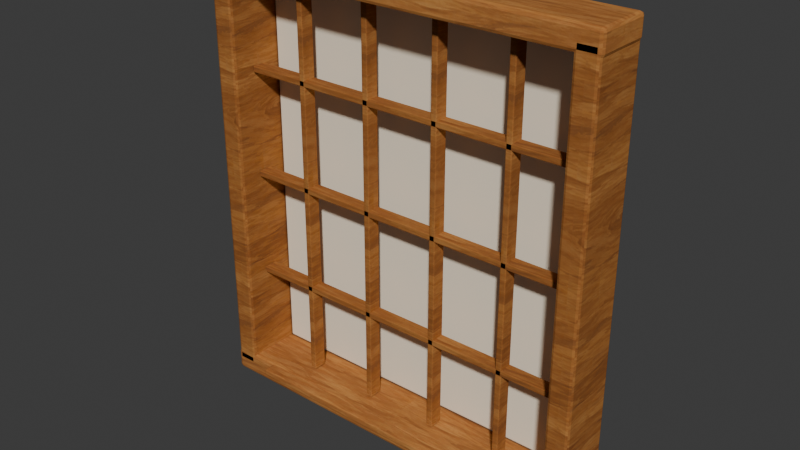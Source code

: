 # Source: WC_CAFE_Window_Recess_A.blend  (saved by Blender 5.2.44; exported with 4.5.12 LTS)
import bpy
from mathutils import Matrix  # noqa: F401  (used for matrix-valued properties, if any)

bpy.ops.wm.read_factory_settings(use_empty=True)
scene = bpy.context.scene
scene.name = 'Scene'

# ---- collections
col_collection = bpy.data.collections.new('Collection'); scene.collection.children.link(col_collection)

# ---- images (referenced by path relative to the original .blend; pixels are not part of the script)
import os
ASSET_DIR = os.environ.get("B2B_ASSET_DIR", "")  # directory of the original .blend (textures are referenced by path, not embedded)
HERE = os.path.dirname(os.path.abspath(__file__))  # packed textures are extracted next to this script under _unpacked/

def load_image(name, relpath, width, height, colorspace="sRGB"):
    """Load a texture the original file referenced (path relative to the .blend, or extracted next to this script)."""
    p = next((c for c in (os.path.join(HERE, relpath), os.path.join(ASSET_DIR, relpath)) if relpath and os.path.exists(c)), "")
    if p:
        img = bpy.data.images.load(p, check_existing=True)
        img.name = name
    else:  # same state as the original file: an image datablock whose file is absent (Cycles renders it pink)
        img = bpy.data.images.new(name, width, height)
        img.source = "FILE"
        img.filepath = "//" + (relpath or name)
    img.colorspace_settings.name = colorspace
    return img
img_cedar_painted_png = load_image('cedar_painted.png', '_unpacked/cedar_painted.5f9b32be.png', 512, 512, 'sRGB')

# ---- materials (node trees are filled in below, after node groups)
mat_wc_mat_cedar_mid = bpy.data.materials.new('WC_MAT_Cedar_Mid')
mat_wc_mat_cedar_light = bpy.data.materials.new('WC_MAT_Cedar_Light')
mat_wc_mat_paper_warm = bpy.data.materials.new('WC_MAT_Paper_Warm')

# ---- material node trees
mat_wc_mat_cedar_mid.use_nodes = True; mat_wc_mat_cedar_mid.node_tree.nodes.clear()
_N = mat_wc_mat_cedar_mid.node_tree.nodes; _L = mat_wc_mat_cedar_mid.node_tree.links
n0 = _N.new('ShaderNodeBsdfPrincipled'); n0.name = 'Principled BSDF'; n0.location = (-200, 100)
n0.inputs[2].default_value = 0.94
n0.inputs[10].default_value = 0.005
n0.inputs[13].default_value = 0.13
n1 = _N.new('ShaderNodeOutputMaterial'); n1.name = 'Material Output'; n1.location = (200, 100)
n2 = _N.new('ShaderNodeTexImage'); n2.name = 'Image Texture'; n2.location = (0, 0)
n2.image = img_cedar_painted_png
n3 = _N.new('ShaderNodeMixRGB'); n3.name = 'Mix (Legacy)'; n3.location = (0, 0)
n3.blend_type = 'MULTIPLY'
n3.inputs[0].default_value = 1.0
n3.inputs[2].default_value = (0.82, 0.77, 0.7, 1.0)
_L.new(n0.outputs[0], n1.inputs[0])
_L.new(n2.outputs[0], n3.inputs[1])
_L.new(n3.outputs[0], n0.inputs[0])
n1.is_active_output = True
mat_wc_mat_cedar_light.use_nodes = True; mat_wc_mat_cedar_light.node_tree.nodes.clear()
_N = mat_wc_mat_cedar_light.node_tree.nodes; _L = mat_wc_mat_cedar_light.node_tree.links
n0 = _N.new('ShaderNodeBsdfPrincipled'); n0.name = 'Principled BSDF'; n0.location = (-200, 100)
n0.inputs[2].default_value = 0.94
n0.inputs[10].default_value = 0.005
n0.inputs[13].default_value = 0.13
n1 = _N.new('ShaderNodeOutputMaterial'); n1.name = 'Material Output'; n1.location = (200, 100)
n2 = _N.new('ShaderNodeTexImage'); n2.name = 'Image Texture'; n2.location = (0, 0)
n2.image = img_cedar_painted_png
n3 = _N.new('ShaderNodeMixRGB'); n3.name = 'Mix (Legacy)'; n3.location = (0, 0)
n3.blend_type = 'MULTIPLY'
n3.inputs[0].default_value = 1.0
n3.inputs[2].default_value = (1.0, 0.99, 0.96, 1.0)
_L.new(n0.outputs[0], n1.inputs[0])
_L.new(n2.outputs[0], n3.inputs[1])
_L.new(n3.outputs[0], n0.inputs[0])
n1.is_active_output = True
mat_wc_mat_paper_warm.use_nodes = True; mat_wc_mat_paper_warm.node_tree.nodes.clear()
_N = mat_wc_mat_paper_warm.node_tree.nodes; _L = mat_wc_mat_paper_warm.node_tree.links
n0 = _N.new('ShaderNodeBsdfPrincipled'); n0.name = 'Principled BSDF'; n0.location = (-200, 100)
n0.inputs[0].default_value = (0.94, 0.84, 0.66, 1.0)
n0.inputs[2].default_value = 0.94
n0.inputs[10].default_value = 0.005
n0.inputs[13].default_value = 0.13
n1 = _N.new('ShaderNodeOutputMaterial'); n1.name = 'Material Output'; n1.location = (200, 100)
_L.new(n0.outputs[0], n1.inputs[0])
n1.is_active_output = True

# ---- world
world_world = bpy.data.worlds.new('World'); scene.world = world_world
world_world.use_nodes = True; world_world.node_tree.nodes.clear()
_N = world_world.node_tree.nodes; _L = world_world.node_tree.links
n0 = _N.new('ShaderNodeOutputWorld'); n0.name = 'World Output'; n0.location = (200, 100)
n1 = _N.new('ShaderNodeBackground'); n1.name = 'Background'; n1.location = (-200, 100)
n1.inputs[0].default_value = (0.05088, 0.05088, 0.05088, 1.0)
_L.new(n1.outputs[0], n0.inputs[0])
n0.is_active_output = True
world_world.color = (0.05088, 0.05088, 0.05088)
world_world.sun_shadow_jitter_overblur = 0.0

# ---- meshes
me_windowjamb_mesh = bpy.data.meshes.new('WindowJamb_Mesh')
me_windowjamb_mesh.from_pydata([(-0.045, -0.115, -0.85), (-0.045, -0.115, 0.85), (-0.045, 0.115, -0.85), (-0.045, 0.115, 0.85), (0.045, -0.115, -0.85), (0.045, -0.115, 0.85), (0.045, 0.115, -0.85), (0.045, 0.115, 0.85)], [], [(0, 1, 3, 2), (2, 3, 7, 6), (6, 7, 5, 4), (4, 5, 1, 0), (2, 6, 4, 0), (7, 3, 1, 5)])
_uv = me_windowjamb_mesh.uv_layers.new(name='UV0')
_uv.uv.foreach_set('vector', [-0.092, -0.68, -0.092, 0.68, 0.092, 0.68, 0.092, -0.68, -0.036, -0.68, -0.036, 0.68, 0.036, 0.68, 0.036, -0.68, 0.092, -0.68, 0.092, 0.68, -0.092, 0.68, -0.092, -0.68, 0.036, -0.68, 0.036, 0.68, -0.036, 0.68, -0.036, -0.68, -0.036, 0.092, 0.036, 0.092, 0.036, -0.092, -0.036, -0.092, 0.036, 0.092, -0.036, 0.092, -0.036, -0.092, 0.036, -0.092])
_ca = me_windowjamb_mesh.color_attributes.new('CavityPaint', 'FLOAT_COLOR', 'POINT')
_ca.data.foreach_set('color', [1.0, 1.0, 1.0, 1.0, 1.0, 1.0, 1.0, 1.0, 1.0, 1.0, 1.0, 1.0, 1.0, 1.0, 1.0, 1.0, 0.9775, 0.9775, 0.9775, 1.0, 0.9775, 0.9775, 0.9775, 1.0, 0.9775, 0.9775, 0.9775, 1.0, 0.9775, 0.9775, 0.9775, 1.0])
me_windowjamb_mesh.materials.append(mat_wc_mat_cedar_mid)
me_windowjamb_mesh.update()
me_windowjamb_mesh_001 = bpy.data.meshes.new('WindowJamb_Mesh.001')
me_windowjamb_mesh_001.from_pydata([(-0.045, -0.115, -0.85), (-0.045, -0.115, 0.85), (-0.045, 0.115, -0.85), (-0.045, 0.115, 0.85), (0.045, -0.115, -0.85), (0.045, -0.115, 0.85), (0.045, 0.115, -0.85), (0.045, 0.115, 0.85)], [], [(0, 1, 3, 2), (2, 3, 7, 6), (6, 7, 5, 4), (4, 5, 1, 0), (2, 6, 4, 0), (7, 3, 1, 5)])
_uv = me_windowjamb_mesh_001.uv_layers.new(name='UV0')
_uv.uv.foreach_set('vector', [-0.092, -0.68, -0.092, 0.68, 0.092, 0.68, 0.092, -0.68, -0.036, -0.68, -0.036, 0.68, 0.036, 0.68, 0.036, -0.68, 0.092, -0.68, 0.092, 0.68, -0.092, 0.68, -0.092, -0.68, 0.036, -0.68, 0.036, 0.68, -0.036, 0.68, -0.036, -0.68, -0.036, 0.092, 0.036, 0.092, 0.036, -0.092, -0.036, -0.092, 0.036, 0.092, -0.036, 0.092, -0.036, -0.092, 0.036, -0.092])
_ca = me_windowjamb_mesh_001.color_attributes.new('CavityPaint', 'FLOAT_COLOR', 'POINT')
_ca.data.foreach_set('color', [0.9775, 0.9775, 0.9775, 1.0, 0.9775, 0.9775, 0.9775, 1.0, 0.9775, 0.9775, 0.9775, 1.0, 0.9775, 0.9775, 0.9775, 1.0, 1.0, 1.0, 1.0, 1.0, 1.0, 1.0, 1.0, 1.0, 1.0, 1.0, 1.0, 1.0, 1.0, 1.0, 1.0, 1.0])
me_windowjamb_mesh_001.materials.append(mat_wc_mat_cedar_mid)
me_windowjamb_mesh_001.update()
me_windowheader_mesh = bpy.data.meshes.new('WindowHeader_Mesh')
me_windowheader_mesh.from_pydata([(-0.8, -0.115, -0.045), (-0.8, -0.115, 0.045), (-0.8, 0.115, -0.045), (-0.8, 0.115, 0.045), (0.8, -0.115, -0.045), (0.8, -0.115, 0.045), (0.8, 0.115, -0.045), (0.8, 0.115, 0.045)], [], [(0, 1, 3, 2), (2, 3, 7, 6), (6, 7, 5, 4), (4, 5, 1, 0), (2, 6, 4, 0), (7, 3, 1, 5)])
_uv = me_windowheader_mesh.uv_layers.new(name='UV0')
_uv.uv.foreach_set('vector', [-0.092, -0.036, -0.092, 0.036, 0.092, 0.036, 0.092, -0.036, -0.64, -0.036, -0.64, 0.036, 0.64, 0.036, 0.64, -0.036, 0.092, -0.036, 0.092, 0.036, -0.092, 0.036, -0.092, -0.036, 0.64, -0.036, 0.64, 0.036, -0.64, 0.036, -0.64, -0.036, -0.64, 0.092, 0.64, 0.092, 0.64, -0.092, -0.64, -0.092, 0.64, 0.092, -0.64, 0.092, -0.64, -0.092, 0.64, -0.092])
_ca = me_windowheader_mesh.color_attributes.new('CavityPaint', 'FLOAT_COLOR', 'POINT')
_ca.data.foreach_set('color', [1.0, 1.0, 1.0, 1.0, 1.0, 1.0, 1.0, 1.0, 1.0, 1.0, 1.0, 1.0, 1.0, 1.0, 1.0, 1.0, 1.0, 1.0, 1.0, 1.0, 1.0, 1.0, 1.0, 1.0, 1.0, 1.0, 1.0, 1.0, 1.0, 1.0, 1.0, 1.0])
me_windowheader_mesh.materials.append(mat_wc_mat_cedar_light)
me_windowheader_mesh.update()
me_windowheader_mesh_001 = bpy.data.meshes.new('WindowHeader_Mesh.001')
me_windowheader_mesh_001.from_pydata([(-0.8, -0.115, -0.045), (-0.8, -0.115, 0.045), (-0.8, 0.115, -0.045), (-0.8, 0.115, 0.045), (0.8, -0.115, -0.045), (0.8, -0.115, 0.045), (0.8, 0.115, -0.045), (0.8, 0.115, 0.045)], [], [(0, 1, 3, 2), (2, 3, 7, 6), (6, 7, 5, 4), (4, 5, 1, 0), (2, 6, 4, 0), (7, 3, 1, 5)])
_uv = me_windowheader_mesh_001.uv_layers.new(name='UV0')
_uv.uv.foreach_set('vector', [-0.092, -0.036, -0.092, 0.036, 0.092, 0.036, 0.092, -0.036, -0.64, -0.036, -0.64, 0.036, 0.64, 0.036, 0.64, -0.036, 0.092, -0.036, 0.092, 0.036, -0.092, 0.036, -0.092, -0.036, 0.64, -0.036, 0.64, 0.036, -0.64, 0.036, -0.64, -0.036, -0.64, 0.092, 0.64, 0.092, 0.64, -0.092, -0.64, -0.092, 0.64, 0.092, -0.64, 0.092, -0.64, -0.092, 0.64, -0.092])
_ca = me_windowheader_mesh_001.color_attributes.new('CavityPaint', 'FLOAT_COLOR', 'POINT')
_ca.data.foreach_set('color', [1.0, 1.0, 1.0, 1.0, 1.0, 1.0, 1.0, 1.0, 1.0, 1.0, 1.0, 1.0, 1.0, 1.0, 1.0, 1.0, 1.0, 1.0, 1.0, 1.0, 1.0, 1.0, 1.0, 1.0, 1.0, 1.0, 1.0, 1.0, 1.0, 1.0, 1.0, 1.0])
me_windowheader_mesh_001.materials.append(mat_wc_mat_cedar_light)
me_windowheader_mesh_001.update()
me_quietpaperbacking_mesh = bpy.data.meshes.new('QuietPaperBacking_Mesh')
me_quietpaperbacking_mesh.from_pydata([(-0.7, -0.01, -0.8), (-0.7, -0.01, 0.8), (-0.7, 0.01, -0.8), (-0.7, 0.01, 0.8), (0.7, -0.01, -0.8), (0.7, -0.01, 0.8), (0.7, 0.01, -0.8), (0.7, 0.01, 0.8)], [], [(0, 1, 3, 2), (2, 3, 7, 6), (6, 7, 5, 4), (4, 5, 1, 0), (2, 6, 4, 0), (7, 3, 1, 5)])
_uv = me_quietpaperbacking_mesh.uv_layers.new(name='UV0')
_uv.uv.foreach_set('vector', [-0.008, -0.64, -0.008, 0.64, 0.008, 0.64, 0.008, -0.64, -0.56, -0.64, -0.56, 0.64, 0.56, 0.64, 0.56, -0.64, 0.008, -0.64, 0.008, 0.64, -0.008, 0.64, -0.008, -0.64, 0.56, -0.64, 0.56, 0.64, -0.56, 0.64, -0.56, -0.64, -0.56, 0.008, 0.56, 0.008, 0.56, -0.008, -0.56, -0.008, 0.56, 0.008, -0.56, 0.008, -0.56, -0.008, 0.56, -0.008])
_ca = me_quietpaperbacking_mesh.color_attributes.new('CavityPaint', 'FLOAT_COLOR', 'POINT')
_ca.data.foreach_set('color', [0.82, 0.82, 0.82, 1.0, 0.82, 0.82, 0.82, 1.0, 1.0, 1.0, 1.0, 1.0, 1.0, 1.0, 1.0, 1.0, 0.82, 0.82, 0.82, 1.0, 0.82, 0.82, 0.82, 1.0, 1.0, 1.0, 1.0, 1.0, 1.0, 1.0, 1.0, 1.0])
me_quietpaperbacking_mesh.materials.append(mat_wc_mat_paper_warm)
me_quietpaperbacking_mesh.update()
me_shojivertical_mesh = bpy.data.meshes.new('ShojiVertical_Mesh')
me_shojivertical_mesh.from_pydata([(-0.0125, -0.0275, -0.8), (-0.0125, -0.0275, 0.8), (-0.0125, 0.0275, -0.8), (-0.0125, 0.0275, 0.8), (0.0125, -0.0275, -0.8), (0.0125, -0.0275, 0.8), (0.0125, 0.0275, -0.8), (0.0125, 0.0275, 0.8)], [], [(0, 1, 3, 2), (2, 3, 7, 6), (6, 7, 5, 4), (4, 5, 1, 0), (2, 6, 4, 0), (7, 3, 1, 5)])
_uv = me_shojivertical_mesh.uv_layers.new(name='UV0')
_uv.uv.foreach_set('vector', [-0.022, -0.64, -0.022, 0.64, 0.022, 0.64, 0.022, -0.64, -0.01, -0.64, -0.01, 0.64, 0.01, 0.64, 0.01, -0.64, 0.022, -0.64, 0.022, 0.64, -0.022, 0.64, -0.022, -0.64, 0.01, -0.64, 0.01, 0.64, -0.01, 0.64, -0.01, -0.64, -0.01, 0.022, 0.01, 0.022, 0.01, -0.022, -0.01, -0.022, 0.01, 0.022, -0.01, 0.022, -0.01, -0.022, 0.01, -0.022])
_ca = me_shojivertical_mesh.color_attributes.new('CavityPaint', 'FLOAT_COLOR', 'POINT')
_ca.data.foreach_set('color', [0.8425, 0.8425, 0.8425, 1.0, 0.8425, 0.8425, 0.8425, 1.0, 0.82, 0.82, 0.82, 1.0, 0.82, 0.82, 0.82, 1.0, 0.8425, 0.8425, 0.8425, 1.0, 0.8425, 0.8425, 0.8425, 1.0, 0.82, 0.82, 0.82, 1.0, 0.82, 0.82, 0.82, 1.0])
me_shojivertical_mesh.materials.append(mat_wc_mat_cedar_mid)
me_shojivertical_mesh.update()
me_shojivertical_mesh_001 = bpy.data.meshes.new('ShojiVertical_Mesh.001')
me_shojivertical_mesh_001.from_pydata([(-0.0125, -0.0275, -0.8), (-0.0125, -0.0275, 0.8), (-0.0125, 0.0275, -0.8), (-0.0125, 0.0275, 0.8), (0.0125, -0.0275, -0.8), (0.0125, -0.0275, 0.8), (0.0125, 0.0275, -0.8), (0.0125, 0.0275, 0.8)], [], [(0, 1, 3, 2), (2, 3, 7, 6), (6, 7, 5, 4), (4, 5, 1, 0), (2, 6, 4, 0), (7, 3, 1, 5)])
_uv = me_shojivertical_mesh_001.uv_layers.new(name='UV0')
_uv.uv.foreach_set('vector', [-0.022, -0.64, -0.022, 0.64, 0.022, 0.64, 0.022, -0.64, -0.01, -0.64, -0.01, 0.64, 0.01, 0.64, 0.01, -0.64, 0.022, -0.64, 0.022, 0.64, -0.022, 0.64, -0.022, -0.64, 0.01, -0.64, 0.01, 0.64, -0.01, 0.64, -0.01, -0.64, -0.01, 0.022, 0.01, 0.022, 0.01, -0.022, -0.01, -0.022, 0.01, 0.022, -0.01, 0.022, -0.01, -0.022, 0.01, -0.022])
_ca = me_shojivertical_mesh_001.color_attributes.new('CavityPaint', 'FLOAT_COLOR', 'POINT')
_ca.data.foreach_set('color', [0.8425, 0.8425, 0.8425, 1.0, 0.8425, 0.8425, 0.8425, 1.0, 0.82, 0.82, 0.82, 1.0, 0.82, 0.82, 0.82, 1.0, 0.8425, 0.8425, 0.8425, 1.0, 0.8425, 0.8425, 0.8425, 1.0, 0.82, 0.82, 0.82, 1.0, 0.82, 0.82, 0.82, 1.0])
me_shojivertical_mesh_001.materials.append(mat_wc_mat_cedar_mid)
me_shojivertical_mesh_001.update()
me_shojivertical_mesh_002 = bpy.data.meshes.new('ShojiVertical_Mesh.002')
me_shojivertical_mesh_002.from_pydata([(-0.0125, -0.0275, -0.8), (-0.0125, -0.0275, 0.8), (-0.0125, 0.0275, -0.8), (-0.0125, 0.0275, 0.8), (0.0125, -0.0275, -0.8), (0.0125, -0.0275, 0.8), (0.0125, 0.0275, -0.8), (0.0125, 0.0275, 0.8)], [], [(0, 1, 3, 2), (2, 3, 7, 6), (6, 7, 5, 4), (4, 5, 1, 0), (2, 6, 4, 0), (7, 3, 1, 5)])
_uv = me_shojivertical_mesh_002.uv_layers.new(name='UV0')
_uv.uv.foreach_set('vector', [-0.022, -0.64, -0.022, 0.64, 0.022, 0.64, 0.022, -0.64, -0.01, -0.64, -0.01, 0.64, 0.01, 0.64, 0.01, -0.64, 0.022, -0.64, 0.022, 0.64, -0.022, 0.64, -0.022, -0.64, 0.01, -0.64, 0.01, 0.64, -0.01, 0.64, -0.01, -0.64, -0.01, 0.022, 0.01, 0.022, 0.01, -0.022, -0.01, -0.022, 0.01, 0.022, -0.01, 0.022, -0.01, -0.022, 0.01, -0.022])
_ca = me_shojivertical_mesh_002.color_attributes.new('CavityPaint', 'FLOAT_COLOR', 'POINT')
_ca.data.foreach_set('color', [0.8425, 0.8425, 0.8425, 1.0, 0.8425, 0.8425, 0.8425, 1.0, 0.82, 0.82, 0.82, 1.0, 0.82, 0.82, 0.82, 1.0, 0.8425, 0.8425, 0.8425, 1.0, 0.8425, 0.8425, 0.8425, 1.0, 0.82, 0.82, 0.82, 1.0, 0.82, 0.82, 0.82, 1.0])
me_shojivertical_mesh_002.materials.append(mat_wc_mat_cedar_mid)
me_shojivertical_mesh_002.update()
me_shojivertical_mesh_003 = bpy.data.meshes.new('ShojiVertical_Mesh.003')
me_shojivertical_mesh_003.from_pydata([(-0.0125, -0.0275, -0.8), (-0.0125, -0.0275, 0.8), (-0.0125, 0.0275, -0.8), (-0.0125, 0.0275, 0.8), (0.0125, -0.0275, -0.8), (0.0125, -0.0275, 0.8), (0.0125, 0.0275, -0.8), (0.0125, 0.0275, 0.8)], [], [(0, 1, 3, 2), (2, 3, 7, 6), (6, 7, 5, 4), (4, 5, 1, 0), (2, 6, 4, 0), (7, 3, 1, 5)])
_uv = me_shojivertical_mesh_003.uv_layers.new(name='UV0')
_uv.uv.foreach_set('vector', [-0.022, -0.64, -0.022, 0.64, 0.022, 0.64, 0.022, -0.64, -0.01, -0.64, -0.01, 0.64, 0.01, 0.64, 0.01, -0.64, 0.022, -0.64, 0.022, 0.64, -0.022, 0.64, -0.022, -0.64, 0.01, -0.64, 0.01, 0.64, -0.01, 0.64, -0.01, -0.64, -0.01, 0.022, 0.01, 0.022, 0.01, -0.022, -0.01, -0.022, 0.01, 0.022, -0.01, 0.022, -0.01, -0.022, 0.01, -0.022])
_ca = me_shojivertical_mesh_003.color_attributes.new('CavityPaint', 'FLOAT_COLOR', 'POINT')
_ca.data.foreach_set('color', [0.8425, 0.8425, 0.8425, 1.0, 0.8425, 0.8425, 0.8425, 1.0, 0.82, 0.82, 0.82, 1.0, 0.82, 0.82, 0.82, 1.0, 0.8425, 0.8425, 0.8425, 1.0, 0.8425, 0.8425, 0.8425, 1.0, 0.82, 0.82, 0.82, 1.0, 0.82, 0.82, 0.82, 1.0])
me_shojivertical_mesh_003.materials.append(mat_wc_mat_cedar_mid)
me_shojivertical_mesh_003.update()
me_shojihorizontal_mesh = bpy.data.meshes.new('ShojiHorizontal_Mesh')
me_shojihorizontal_mesh.from_pydata([(-0.7, -0.0275, -0.0125), (-0.7, -0.0275, 0.0125), (-0.7, 0.0275, -0.0125), (-0.7, 0.0275, 0.0125), (0.7, -0.0275, -0.0125), (0.7, -0.0275, 0.0125), (0.7, 0.0275, -0.0125), (0.7, 0.0275, 0.0125)], [], [(0, 1, 3, 2), (2, 3, 7, 6), (6, 7, 5, 4), (4, 5, 1, 0), (2, 6, 4, 0), (7, 3, 1, 5)])
_uv = me_shojihorizontal_mesh.uv_layers.new(name='UV0')
_uv.uv.foreach_set('vector', [-0.022, -0.01, -0.022, 0.01, 0.022, 0.01, 0.022, -0.01, -0.56, -0.01, -0.56, 0.01, 0.56, 0.01, 0.56, -0.01, 0.022, -0.01, 0.022, 0.01, -0.022, 0.01, -0.022, -0.01, 0.56, -0.01, 0.56, 0.01, -0.56, 0.01, -0.56, -0.01, -0.56, 0.022, 0.56, 0.022, 0.56, -0.022, -0.56, -0.022, 0.56, 0.022, -0.56, 0.022, -0.56, -0.022, 0.56, -0.022])
_ca = me_shojihorizontal_mesh.color_attributes.new('CavityPaint', 'FLOAT_COLOR', 'POINT')
_ca.data.foreach_set('color', [0.865, 0.865, 0.865, 1.0, 0.865, 0.865, 0.865, 1.0, 0.8425, 0.8425, 0.8425, 1.0, 0.8425, 0.8425, 0.8425, 1.0, 0.865, 0.865, 0.865, 1.0, 0.865, 0.865, 0.865, 1.0, 0.8425, 0.8425, 0.8425, 1.0, 0.8425, 0.8425, 0.8425, 1.0])
me_shojihorizontal_mesh.materials.append(mat_wc_mat_cedar_mid)
me_shojihorizontal_mesh.update()
me_shojihorizontal_mesh_001 = bpy.data.meshes.new('ShojiHorizontal_Mesh.001')
me_shojihorizontal_mesh_001.from_pydata([(-0.7, -0.0275, -0.0125), (-0.7, -0.0275, 0.0125), (-0.7, 0.0275, -0.0125), (-0.7, 0.0275, 0.0125), (0.7, -0.0275, -0.0125), (0.7, -0.0275, 0.0125), (0.7, 0.0275, -0.0125), (0.7, 0.0275, 0.0125)], [], [(0, 1, 3, 2), (2, 3, 7, 6), (6, 7, 5, 4), (4, 5, 1, 0), (2, 6, 4, 0), (7, 3, 1, 5)])
_uv = me_shojihorizontal_mesh_001.uv_layers.new(name='UV0')
_uv.uv.foreach_set('vector', [-0.022, -0.01, -0.022, 0.01, 0.022, 0.01, 0.022, -0.01, -0.56, -0.01, -0.56, 0.01, 0.56, 0.01, 0.56, -0.01, 0.022, -0.01, 0.022, 0.01, -0.022, 0.01, -0.022, -0.01, 0.56, -0.01, 0.56, 0.01, -0.56, 0.01, -0.56, -0.01, -0.56, 0.022, 0.56, 0.022, 0.56, -0.022, -0.56, -0.022, 0.56, 0.022, -0.56, 0.022, -0.56, -0.022, 0.56, -0.022])
_ca = me_shojihorizontal_mesh_001.color_attributes.new('CavityPaint', 'FLOAT_COLOR', 'POINT')
_ca.data.foreach_set('color', [0.865, 0.865, 0.865, 1.0, 0.865, 0.865, 0.865, 1.0, 0.8425, 0.8425, 0.8425, 1.0, 0.8425, 0.8425, 0.8425, 1.0, 0.865, 0.865, 0.865, 1.0, 0.865, 0.865, 0.865, 1.0, 0.8425, 0.8425, 0.8425, 1.0, 0.8425, 0.8425, 0.8425, 1.0])
me_shojihorizontal_mesh_001.materials.append(mat_wc_mat_cedar_mid)
me_shojihorizontal_mesh_001.update()
me_shojihorizontal_mesh_002 = bpy.data.meshes.new('ShojiHorizontal_Mesh.002')
me_shojihorizontal_mesh_002.from_pydata([(-0.7, -0.0275, -0.0125), (-0.7, -0.0275, 0.0125), (-0.7, 0.0275, -0.0125), (-0.7, 0.0275, 0.0125), (0.7, -0.0275, -0.0125), (0.7, -0.0275, 0.0125), (0.7, 0.0275, -0.0125), (0.7, 0.0275, 0.0125)], [], [(0, 1, 3, 2), (2, 3, 7, 6), (6, 7, 5, 4), (4, 5, 1, 0), (2, 6, 4, 0), (7, 3, 1, 5)])
_uv = me_shojihorizontal_mesh_002.uv_layers.new(name='UV0')
_uv.uv.foreach_set('vector', [-0.022, -0.01, -0.022, 0.01, 0.022, 0.01, 0.022, -0.01, -0.56, -0.01, -0.56, 0.01, 0.56, 0.01, 0.56, -0.01, 0.022, -0.01, 0.022, 0.01, -0.022, 0.01, -0.022, -0.01, 0.56, -0.01, 0.56, 0.01, -0.56, 0.01, -0.56, -0.01, -0.56, 0.022, 0.56, 0.022, 0.56, -0.022, -0.56, -0.022, 0.56, 0.022, -0.56, 0.022, -0.56, -0.022, 0.56, -0.022])
_ca = me_shojihorizontal_mesh_002.color_attributes.new('CavityPaint', 'FLOAT_COLOR', 'POINT')
_ca.data.foreach_set('color', [0.865, 0.865, 0.865, 1.0, 0.865, 0.865, 0.865, 1.0, 0.8425, 0.8425, 0.8425, 1.0, 0.8425, 0.8425, 0.8425, 1.0, 0.865, 0.865, 0.865, 1.0, 0.865, 0.865, 0.865, 1.0, 0.8425, 0.8425, 0.8425, 1.0, 0.8425, 0.8425, 0.8425, 1.0])
me_shojihorizontal_mesh_002.materials.append(mat_wc_mat_cedar_mid)
me_shojihorizontal_mesh_002.update()
me_x = bpy.data.meshes.new('ลูกบาศก์')
me_x.from_pydata([(-0.605, -0.05, -0.013), (-0.605, -0.05, 0.013), (-0.605, 0.05, -0.013), (-0.605, 0.05, 0.013), (0.605, -0.05, -0.013), (0.605, -0.05, 0.013), (0.605, 0.05, -0.013), (0.605, 0.05, 0.013)], [], [(0, 1, 3, 2), (2, 3, 7, 6), (6, 7, 5, 4), (4, 5, 1, 0), (2, 6, 4, 0), (7, 3, 1, 5)])
_uv = me_x.uv_layers.new(name='UV0')
_uv.uv.foreach_set('vector', [-0.04, -0.0104, -0.04, 0.0104, 0.04, 0.0104, 0.04, -0.0104, -0.484, -0.0104, -0.484, 0.0104, 0.484, 0.0104, 0.484, -0.0104, 0.04, -0.0104, 0.04, 0.0104, -0.04, 0.0104, -0.04, -0.0104, 0.484, -0.0104, 0.484, 0.0104, -0.484, 0.0104, -0.484, -0.0104, -0.484, 0.04, 0.484, 0.04, 0.484, -0.04, -0.484, -0.04, 0.484, 0.04, -0.484, 0.04, -0.484, -0.04, 0.484, -0.04])
_ca = me_x.color_attributes.new('CavityPaint', 'FLOAT_COLOR', 'POINT')
_ca.data.foreach_set('color', [1.0, 1.0, 1.0, 1.0, 1.0, 1.0, 1.0, 1.0, 0.91, 0.91, 0.91, 1.0, 0.8425, 0.8425, 0.8425, 1.0, 1.0, 1.0, 1.0, 1.0, 1.0, 1.0, 1.0, 1.0, 0.91, 0.91, 0.91, 1.0, 0.8425, 0.8425, 0.8425, 1.0])
me_x.materials.append(mat_wc_mat_cedar_light)
me_x.update()

# ---- objects
ob_wc_cafe_window_recess_a = bpy.data.objects.new('WC_CAFE_Window_Recess_A', None)
ob_windowjamb = bpy.data.objects.new('WindowJamb', me_windowjamb_mesh)
ob_windowjamb_001 = bpy.data.objects.new('WindowJamb.001', me_windowjamb_mesh_001)
ob_windowheader = bpy.data.objects.new('WindowHeader', me_windowheader_mesh)
ob_windowheader_001 = bpy.data.objects.new('WindowHeader.001', me_windowheader_mesh_001)
ob_quietpaperbacking = bpy.data.objects.new('QuietPaperBacking', me_quietpaperbacking_mesh)
ob_shojivertical = bpy.data.objects.new('ShojiVertical', me_shojivertical_mesh)
ob_shojivertical_001 = bpy.data.objects.new('ShojiVertical.001', me_shojivertical_mesh_001)
ob_shojivertical_002 = bpy.data.objects.new('ShojiVertical.002', me_shojivertical_mesh_002)
ob_shojivertical_003 = bpy.data.objects.new('ShojiVertical.003', me_shojivertical_mesh_003)
ob_shojihorizontal = bpy.data.objects.new('ShojiHorizontal', me_shojihorizontal_mesh)
ob_shojihorizontal_001 = bpy.data.objects.new('ShojiHorizontal.001', me_shojihorizontal_mesh_001)
ob_shojihorizontal_002 = bpy.data.objects.new('ShojiHorizontal.002', me_shojihorizontal_mesh_002)
ob_windowinnersillbead = bpy.data.objects.new('WindowInnerSillBead', me_x)

# ---- transforms, parenting, visibility, modifiers, constraints
ob_wc_cafe_window_recess_a.location = (0.0, 0.0, 0.0)
ob_windowjamb.parent = ob_wc_cafe_window_recess_a
ob_windowjamb.location = (0.0, 0.0, 0.85)
_m = ob_windowjamb.modifiers.new('SoftAuthoredBevel', 'BEVEL')
_m.width = 0.0116
_m.width_pct = 0.0116
_m.segments = 2
_m.harden_normals = True
_m = ob_windowjamb.modifiers.new('FaceWeightedNormals', 'WEIGHTED_NORMAL')
_m.keep_sharp = True
ob_windowjamb_001.parent = ob_wc_cafe_window_recess_a
ob_windowjamb_001.location = (1.5, 0.0, 0.85)
_m = ob_windowjamb_001.modifiers.new('SoftAuthoredBevel', 'BEVEL')
_m.width = 0.0116
_m.width_pct = 0.0116
_m.segments = 2
_m.harden_normals = True
_m = ob_windowjamb_001.modifiers.new('FaceWeightedNormals', 'WEIGHTED_NORMAL')
_m.keep_sharp = True
ob_windowheader.parent = ob_wc_cafe_window_recess_a
ob_windowheader.location = (0.75, 0.0, 0.0)
_m = ob_windowheader.modifiers.new('SoftAuthoredBevel', 'BEVEL')
_m.width = 0.01392
_m.width_pct = 0.01392
_m.segments = 2
_m.harden_normals = True
_m = ob_windowheader.modifiers.new('FaceWeightedNormals', 'WEIGHTED_NORMAL')
_m.keep_sharp = True
ob_windowheader_001.parent = ob_wc_cafe_window_recess_a
ob_windowheader_001.location = (0.75, 0.0, 1.7)
_m = ob_windowheader_001.modifiers.new('SoftAuthoredBevel', 'BEVEL')
_m.width = 0.01392
_m.width_pct = 0.01392
_m.segments = 2
_m.harden_normals = True
_m = ob_windowheader_001.modifiers.new('FaceWeightedNormals', 'WEIGHTED_NORMAL')
_m.keep_sharp = True
ob_quietpaperbacking.parent = ob_wc_cafe_window_recess_a
ob_quietpaperbacking.location = (0.75, 0.11, 0.85)
_m = ob_quietpaperbacking.modifiers.new('SoftAuthoredBevel', 'BEVEL')
_m.width = 0.0058
_m.width_pct = 0.0058
_m.segments = 2
_m.harden_normals = True
_m = ob_quietpaperbacking.modifiers.new('FaceWeightedNormals', 'WEIGHTED_NORMAL')
_m.keep_sharp = True
ob_shojivertical.parent = ob_wc_cafe_window_recess_a
ob_shojivertical.location = (0.3, 0.0, 0.85)
_m = ob_shojivertical.modifiers.new('SoftAuthoredBevel', 'BEVEL')
_m.width = 0.00348
_m.width_pct = 0.00348
_m.segments = 2
_m.harden_normals = True
_m = ob_shojivertical.modifiers.new('FaceWeightedNormals', 'WEIGHTED_NORMAL')
_m.keep_sharp = True
ob_shojivertical_001.parent = ob_wc_cafe_window_recess_a
ob_shojivertical_001.location = (0.6, 0.0, 0.85)
_m = ob_shojivertical_001.modifiers.new('SoftAuthoredBevel', 'BEVEL')
_m.width = 0.00348
_m.width_pct = 0.00348
_m.segments = 2
_m.harden_normals = True
_m = ob_shojivertical_001.modifiers.new('FaceWeightedNormals', 'WEIGHTED_NORMAL')
_m.keep_sharp = True
ob_shojivertical_002.parent = ob_wc_cafe_window_recess_a
ob_shojivertical_002.location = (0.9, 0.0, 0.85)
_m = ob_shojivertical_002.modifiers.new('SoftAuthoredBevel', 'BEVEL')
_m.width = 0.00348
_m.width_pct = 0.00348
_m.segments = 2
_m.harden_normals = True
_m = ob_shojivertical_002.modifiers.new('FaceWeightedNormals', 'WEIGHTED_NORMAL')
_m.keep_sharp = True
ob_shojivertical_003.parent = ob_wc_cafe_window_recess_a
ob_shojivertical_003.location = (1.2, 0.0, 0.85)
_m = ob_shojivertical_003.modifiers.new('SoftAuthoredBevel', 'BEVEL')
_m.width = 0.00348
_m.width_pct = 0.00348
_m.segments = 2
_m.harden_normals = True
_m = ob_shojivertical_003.modifiers.new('FaceWeightedNormals', 'WEIGHTED_NORMAL')
_m.keep_sharp = True
ob_shojihorizontal.parent = ob_wc_cafe_window_recess_a
ob_shojihorizontal.location = (0.75, 0.0, 0.425)
_m = ob_shojihorizontal.modifiers.new('SoftAuthoredBevel', 'BEVEL')
_m.width = 0.00348
_m.width_pct = 0.00348
_m.segments = 2
_m.harden_normals = True
_m = ob_shojihorizontal.modifiers.new('FaceWeightedNormals', 'WEIGHTED_NORMAL')
_m.keep_sharp = True
ob_shojihorizontal_001.parent = ob_wc_cafe_window_recess_a
ob_shojihorizontal_001.location = (0.75, 0.0, 0.85)
_m = ob_shojihorizontal_001.modifiers.new('SoftAuthoredBevel', 'BEVEL')
_m.width = 0.00348
_m.width_pct = 0.00348
_m.segments = 2
_m.harden_normals = True
_m = ob_shojihorizontal_001.modifiers.new('FaceWeightedNormals', 'WEIGHTED_NORMAL')
_m.keep_sharp = True
ob_shojihorizontal_002.parent = ob_wc_cafe_window_recess_a
ob_shojihorizontal_002.location = (0.75, 0.0, 1.275)
_m = ob_shojihorizontal_002.modifiers.new('SoftAuthoredBevel', 'BEVEL')
_m.width = 0.00348
_m.width_pct = 0.00348
_m.segments = 2
_m.harden_normals = True
_m = ob_shojihorizontal_002.modifiers.new('FaceWeightedNormals', 'WEIGHTED_NORMAL')
_m.keep_sharp = True
ob_windowinnersillbead.parent = ob_wc_cafe_window_recess_a
ob_windowinnersillbead.location = (0.75, -0.105, 0.03)
_m = ob_windowinnersillbead.modifiers.new('PolishBevel', 'BEVEL')
_m.width = 0.005
_m.width_pct = 0.005
_m.segments = 2
_m.harden_normals = True
_m = ob_windowinnersillbead.modifiers.new('PolishNormals', 'WEIGHTED_NORMAL')
_m.keep_sharp = True

# ---- collection membership
scene.collection.objects.link(ob_wc_cafe_window_recess_a)
col_collection.objects.link(ob_windowjamb)
col_collection.objects.link(ob_windowjamb_001)
col_collection.objects.link(ob_windowheader)
col_collection.objects.link(ob_windowheader_001)
col_collection.objects.link(ob_quietpaperbacking)
col_collection.objects.link(ob_shojivertical)
col_collection.objects.link(ob_shojivertical_001)
col_collection.objects.link(ob_shojivertical_002)
col_collection.objects.link(ob_shojivertical_003)
col_collection.objects.link(ob_shojihorizontal)
col_collection.objects.link(ob_shojihorizontal_001)
col_collection.objects.link(ob_shojihorizontal_002)
col_collection.objects.link(ob_windowinnersillbead)

# ---- scene / render settings (as saved in the file)
scene.frame_start = 1; scene.frame_end = 250; scene.frame_set(1)
scene.render.engine = 'BLENDER_EEVEE_NEXT'
scene.render.bake_bias = 0.0
scene.render.bake_samples = 0
scene.render.compositor_device = 'GPU'
scene.eevee.use_volume_custom_range = False
scene.eevee.fast_gi_thickness_near = 0.1
scene.eevee.fast_gi_thickness_far = 0.0
scene.eevee.ray_tracing_options.screen_trace_thickness = 0.1
bpy.context.view_layer.update()

# ---- added for rendering (the .blend has no active camera and no usable light): camera, sun
cam_auto = bpy.data.cameras.new('AutoCamera')
cam_auto.lens = 50.0
cam_auto.sensor_width = 36.0
cam_auto.clip_end = 1000.0
ob_auto_camera = bpy.data.objects.new('AutoCamera', cam_auto)
scene.collection.objects.link(ob_auto_camera)
ob_auto_camera.location = (2.98585, -2.70052, 2.63868)
ob_auto_camera.rotation_euler = (1.09748, -7.21219e-08, 0.694738)
scene.camera = ob_auto_camera
light_auto_sun = bpy.data.lights.new('AutoSun', 'SUN')
light_auto_sun.energy = 3.0
light_auto_sun.angle = 0.0523599
ob_auto_sun = bpy.data.objects.new('AutoSun', light_auto_sun)
scene.collection.objects.link(ob_auto_sun)
ob_auto_sun.rotation_euler = (0.872665, 0.174533, 0.523599)
bpy.context.view_layer.update()
